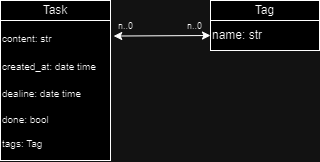

The diagram above was exported from draw.io. Its source (the exported page's mxGraphModel, read from the mxfile embedded in the PNG):
<mxGraphModel dx="724" dy="363" grid="1" gridSize="10" guides="1" tooltips="1" connect="1" arrows="1" fold="1" page="1" pageScale="1" pageWidth="827" pageHeight="1169" math="0" shadow="0">
  <root>
    <mxCell id="0" />
    <mxCell id="1" parent="0" />
    <mxCell id="1LCJ1Rq-qqzrHjUSh4c0-3" value="Task" style="rounded=0;whiteSpace=wrap;html=1;" vertex="1" parent="1">
      <mxGeometry x="200" y="140" width="110" height="20" as="geometry" />
    </mxCell>
    <mxCell id="1LCJ1Rq-qqzrHjUSh4c0-5" value="Tag" style="rounded=0;whiteSpace=wrap;html=1;" vertex="1" parent="1">
      <mxGeometry x="410" y="140" width="109" height="20" as="geometry" />
    </mxCell>
    <mxCell id="1LCJ1Rq-qqzrHjUSh4c0-6" value="name: str" style="rounded=0;whiteSpace=wrap;html=1;align=left;" vertex="1" parent="1">
      <mxGeometry x="410" y="160" width="109" height="30" as="geometry" />
    </mxCell>
    <mxCell id="1LCJ1Rq-qqzrHjUSh4c0-7" value="&lt;font style=&quot;font-size: 10px;&quot;&gt;content: str&lt;/font&gt;&lt;div style=&quot;font-size: 11px;&quot;&gt;&lt;font style=&quot;font-size: 11px;&quot;&gt;&lt;br&gt;&lt;/font&gt;&lt;/div&gt;&lt;div style=&quot;&quot;&gt;&lt;font style=&quot;font-size: 10px;&quot;&gt;created_at: date time&lt;/font&gt;&lt;/div&gt;&lt;div style=&quot;font-size: 11px;&quot;&gt;&lt;font style=&quot;font-size: 11px;&quot;&gt;&lt;br&gt;&lt;/font&gt;&lt;/div&gt;&lt;div style=&quot;&quot;&gt;&lt;font style=&quot;font-size: 10px;&quot;&gt;dealine: date time&lt;/font&gt;&lt;/div&gt;&lt;div style=&quot;font-size: 11px;&quot;&gt;&lt;font style=&quot;font-size: 11px;&quot;&gt;&lt;br&gt;&lt;/font&gt;&lt;/div&gt;&lt;div style=&quot;font-size: 10px;&quot;&gt;&lt;font style=&quot;font-size: 10px;&quot;&gt;done: bool&lt;/font&gt;&lt;/div&gt;&lt;div style=&quot;font-size: 10px;&quot;&gt;&lt;font style=&quot;font-size: 10px;&quot;&gt;&lt;br&gt;&lt;/font&gt;&lt;/div&gt;&lt;div style=&quot;font-size: 10px;&quot;&gt;&lt;font style=&quot;font-size: 10px;&quot;&gt;tags: Tag&lt;/font&gt;&lt;/div&gt;" style="rounded=0;whiteSpace=wrap;html=1;align=left;" vertex="1" parent="1">
      <mxGeometry x="200" y="160" width="110" height="140" as="geometry" />
    </mxCell>
    <mxCell id="1LCJ1Rq-qqzrHjUSh4c0-9" value="" style="endArrow=classic;startArrow=classic;html=1;rounded=0;entryX=0;entryY=0.5;entryDx=0;entryDy=0;exitX=1.029;exitY=0.111;exitDx=0;exitDy=0;exitPerimeter=0;" edge="1" parent="1" source="1LCJ1Rq-qqzrHjUSh4c0-7" target="1LCJ1Rq-qqzrHjUSh4c0-6">
      <mxGeometry width="50" height="50" relative="1" as="geometry">
        <mxPoint x="310" y="280" as="sourcePoint" />
        <mxPoint x="360" y="230" as="targetPoint" />
      </mxGeometry>
    </mxCell>
    <mxCell id="1LCJ1Rq-qqzrHjUSh4c0-11" value="&lt;font style=&quot;font-size: 9px;&quot;&gt;n..0&lt;/font&gt;" style="text;html=1;align=center;verticalAlign=middle;resizable=0;points=[];autosize=1;strokeColor=none;fillColor=none;" vertex="1" parent="1">
      <mxGeometry x="305" y="150" width="40" height="30" as="geometry" />
    </mxCell>
    <mxCell id="1LCJ1Rq-qqzrHjUSh4c0-12" value="&lt;font style=&quot;font-size: 9px;&quot;&gt;n..0&lt;/font&gt;" style="text;html=1;align=center;verticalAlign=middle;resizable=0;points=[];autosize=1;strokeColor=none;fillColor=none;" vertex="1" parent="1">
      <mxGeometry x="374" y="150" width="40" height="30" as="geometry" />
    </mxCell>
  </root>
</mxGraphModel>